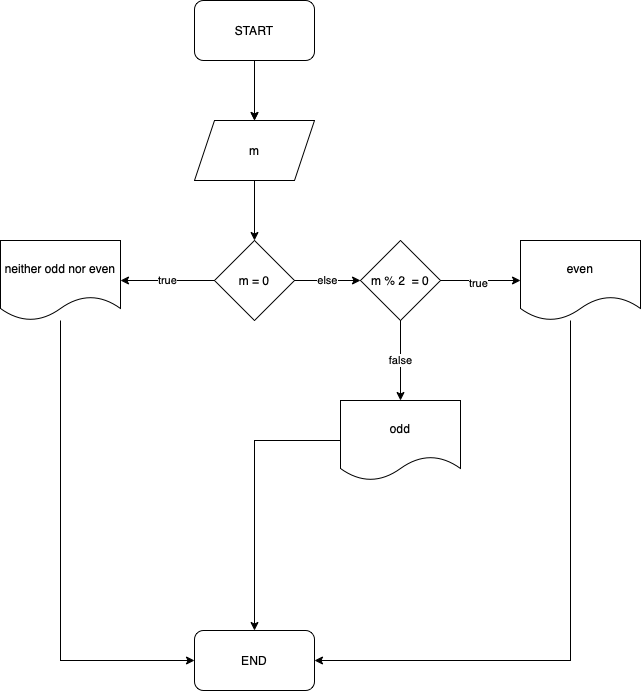

The diagram above was exported from draw.io. Its source (the exported page's mxGraphModel, read from the mxfile embedded in the PNG):
<mxGraphModel dx="572" dy="474" grid="1" gridSize="10" guides="1" tooltips="1" connect="1" arrows="1" fold="1" page="1" pageScale="1" pageWidth="827" pageHeight="1169" math="0" shadow="0">
  <root>
    <mxCell id="0" />
    <mxCell id="1" parent="0" />
    <mxCell id="wE5RzeOK4_GLDqfxgTbf-4" style="edgeStyle=orthogonalEdgeStyle;rounded=0;orthogonalLoop=1;jettySize=auto;html=1;exitX=0.5;exitY=1;exitDx=0;exitDy=0;entryX=0.5;entryY=0;entryDx=0;entryDy=0;" edge="1" parent="1" source="wE5RzeOK4_GLDqfxgTbf-2" target="wE5RzeOK4_GLDqfxgTbf-3">
      <mxGeometry relative="1" as="geometry" />
    </mxCell>
    <mxCell id="wE5RzeOK4_GLDqfxgTbf-22" value="" style="edgeStyle=orthogonalEdgeStyle;rounded=0;orthogonalLoop=1;jettySize=auto;html=1;strokeColor=#000000;" edge="1" parent="1" source="wE5RzeOK4_GLDqfxgTbf-2" target="wE5RzeOK4_GLDqfxgTbf-3">
      <mxGeometry relative="1" as="geometry" />
    </mxCell>
    <mxCell id="wE5RzeOK4_GLDqfxgTbf-2" value="START" style="rounded=1;whiteSpace=wrap;html=1;" vertex="1" parent="1">
      <mxGeometry x="234" y="80" width="120" height="60" as="geometry" />
    </mxCell>
    <mxCell id="wE5RzeOK4_GLDqfxgTbf-6" style="edgeStyle=orthogonalEdgeStyle;rounded=0;orthogonalLoop=1;jettySize=auto;html=1;exitX=0.5;exitY=1;exitDx=0;exitDy=0;strokeColor=#000000;" edge="1" parent="1" source="wE5RzeOK4_GLDqfxgTbf-3" target="wE5RzeOK4_GLDqfxgTbf-5">
      <mxGeometry relative="1" as="geometry" />
    </mxCell>
    <mxCell id="wE5RzeOK4_GLDqfxgTbf-3" value="m" style="shape=parallelogram;perimeter=parallelogramPerimeter;whiteSpace=wrap;html=1;fixedSize=1;" vertex="1" parent="1">
      <mxGeometry x="234" y="200" width="120" height="60" as="geometry" />
    </mxCell>
    <mxCell id="wE5RzeOK4_GLDqfxgTbf-8" value="true" style="edgeStyle=orthogonalEdgeStyle;rounded=0;orthogonalLoop=1;jettySize=auto;html=1;exitX=0;exitY=0.5;exitDx=0;exitDy=0;entryX=1;entryY=0.5;entryDx=0;entryDy=0;strokeColor=#000000;" edge="1" parent="1" source="wE5RzeOK4_GLDqfxgTbf-5" target="wE5RzeOK4_GLDqfxgTbf-7">
      <mxGeometry relative="1" as="geometry" />
    </mxCell>
    <mxCell id="wE5RzeOK4_GLDqfxgTbf-10" value="else" style="edgeStyle=orthogonalEdgeStyle;rounded=0;orthogonalLoop=1;jettySize=auto;html=1;exitX=1;exitY=0.5;exitDx=0;exitDy=0;entryX=0;entryY=0.5;entryDx=0;entryDy=0;strokeColor=#000000;" edge="1" parent="1" source="wE5RzeOK4_GLDqfxgTbf-5" target="wE5RzeOK4_GLDqfxgTbf-9">
      <mxGeometry relative="1" as="geometry" />
    </mxCell>
    <mxCell id="wE5RzeOK4_GLDqfxgTbf-5" value="m = 0" style="rhombus;whiteSpace=wrap;html=1;" vertex="1" parent="1">
      <mxGeometry x="254" y="320" width="80" height="80" as="geometry" />
    </mxCell>
    <mxCell id="wE5RzeOK4_GLDqfxgTbf-19" style="edgeStyle=orthogonalEdgeStyle;rounded=0;orthogonalLoop=1;jettySize=auto;html=1;entryX=0;entryY=0.5;entryDx=0;entryDy=0;strokeColor=#000000;" edge="1" parent="1" source="wE5RzeOK4_GLDqfxgTbf-7" target="wE5RzeOK4_GLDqfxgTbf-18">
      <mxGeometry relative="1" as="geometry">
        <Array as="points">
          <mxPoint x="100" y="740" />
        </Array>
      </mxGeometry>
    </mxCell>
    <mxCell id="wE5RzeOK4_GLDqfxgTbf-7" value="neither odd nor even" style="shape=document;whiteSpace=wrap;html=1;boundedLbl=1;" vertex="1" parent="1">
      <mxGeometry x="40" y="320" width="120" height="80" as="geometry" />
    </mxCell>
    <mxCell id="wE5RzeOK4_GLDqfxgTbf-12" style="edgeStyle=orthogonalEdgeStyle;rounded=0;orthogonalLoop=1;jettySize=auto;html=1;exitX=1;exitY=0.5;exitDx=0;exitDy=0;entryX=0;entryY=0.5;entryDx=0;entryDy=0;strokeColor=#000000;" edge="1" parent="1" source="wE5RzeOK4_GLDqfxgTbf-9" target="wE5RzeOK4_GLDqfxgTbf-11">
      <mxGeometry relative="1" as="geometry" />
    </mxCell>
    <mxCell id="wE5RzeOK4_GLDqfxgTbf-13" value="true" style="edgeLabel;html=1;align=center;verticalAlign=middle;resizable=0;points=[];" vertex="1" connectable="0" parent="wE5RzeOK4_GLDqfxgTbf-12">
      <mxGeometry x="-0.085" y="-2" relative="1" as="geometry">
        <mxPoint as="offset" />
      </mxGeometry>
    </mxCell>
    <mxCell id="wE5RzeOK4_GLDqfxgTbf-15" value="false" style="edgeStyle=orthogonalEdgeStyle;rounded=0;orthogonalLoop=1;jettySize=auto;html=1;exitX=0.5;exitY=1;exitDx=0;exitDy=0;entryX=0.5;entryY=0;entryDx=0;entryDy=0;strokeColor=#000000;" edge="1" parent="1" source="wE5RzeOK4_GLDqfxgTbf-9" target="wE5RzeOK4_GLDqfxgTbf-14">
      <mxGeometry relative="1" as="geometry" />
    </mxCell>
    <mxCell id="wE5RzeOK4_GLDqfxgTbf-9" value="m % 2 &amp;nbsp;= 0" style="rhombus;whiteSpace=wrap;html=1;" vertex="1" parent="1">
      <mxGeometry x="400" y="320" width="80" height="80" as="geometry" />
    </mxCell>
    <mxCell id="wE5RzeOK4_GLDqfxgTbf-21" style="edgeStyle=orthogonalEdgeStyle;rounded=0;orthogonalLoop=1;jettySize=auto;html=1;entryX=1;entryY=0.5;entryDx=0;entryDy=0;strokeColor=#000000;" edge="1" parent="1" source="wE5RzeOK4_GLDqfxgTbf-11" target="wE5RzeOK4_GLDqfxgTbf-18">
      <mxGeometry relative="1" as="geometry">
        <Array as="points">
          <mxPoint x="610" y="740" />
        </Array>
      </mxGeometry>
    </mxCell>
    <mxCell id="wE5RzeOK4_GLDqfxgTbf-11" value="even" style="shape=document;whiteSpace=wrap;html=1;boundedLbl=1;" vertex="1" parent="1">
      <mxGeometry x="560" y="320" width="120" height="80" as="geometry" />
    </mxCell>
    <mxCell id="wE5RzeOK4_GLDqfxgTbf-20" style="edgeStyle=orthogonalEdgeStyle;rounded=0;orthogonalLoop=1;jettySize=auto;html=1;strokeColor=#000000;" edge="1" parent="1" source="wE5RzeOK4_GLDqfxgTbf-14" target="wE5RzeOK4_GLDqfxgTbf-18">
      <mxGeometry relative="1" as="geometry" />
    </mxCell>
    <mxCell id="wE5RzeOK4_GLDqfxgTbf-14" value="odd" style="shape=document;whiteSpace=wrap;html=1;boundedLbl=1;" vertex="1" parent="1">
      <mxGeometry x="380" y="480" width="120" height="80" as="geometry" />
    </mxCell>
    <mxCell id="wE5RzeOK4_GLDqfxgTbf-18" value="END" style="rounded=1;whiteSpace=wrap;html=1;" vertex="1" parent="1">
      <mxGeometry x="234" y="710" width="120" height="60" as="geometry" />
    </mxCell>
  </root>
</mxGraphModel>